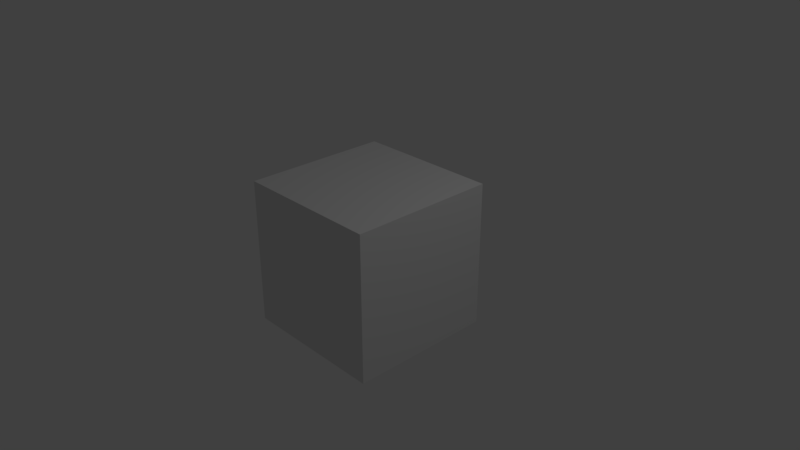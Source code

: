 # Source: WholeCube_old.blend  (saved by Blender 2.79.0; exported with 4.5.12 LTS)
import bpy
from mathutils import Matrix  # noqa: F401  (used for matrix-valued properties, if any)

bpy.ops.wm.read_factory_settings(use_empty=True)
scene = bpy.context.scene
scene.name = 'Scene'

# ---- collections
col_collection_1 = bpy.data.collections.new('Collection 1'); scene.collection.children.link(col_collection_1)

# ---- materials (node trees are filled in below, after node groups)
mat_material = bpy.data.materials.new('Material')
mat_material.alpha_threshold = 0.0
mat_material.use_transparent_shadow = False
mat_material.roughness = 0.5
mat_material.line_color = (0.0, 0.0, 0.0, 1.0)

# ---- material node trees

# ---- world
world_world = bpy.data.worlds.new('World'); scene.world = world_world
world_world.color = (0.05088, 0.05088, 0.05088)
world_world.use_sun_shadow = False
world_world.sun_shadow_jitter_overblur = 0.0
world_world.cycles.sampling_method = 'MANUAL'

# ---- cameras
cam_camera = bpy.data.cameras.new('Camera')
cam_camera.clip_end = 100.0
cam_camera.lens = 35.0
cam_camera.sensor_width = 32.0
cam_camera.sensor_height = 18.0
cam_camera.ortho_scale = 7.314
cam_camera.dof.focus_distance = 0.0
cam_camera.dof.aperture_fstop = 128.0

# ---- lights
light_lamp = bpy.data.lights.new('Lamp', 'POINT')
light_lamp.transmission_factor = 0.0
light_lamp.cutoff_distance = 30.0
light_lamp.energy = 100.0
light_lamp.shadow_buffer_clip_start = 1.001
light_lamp.shadow_soft_size = 0.1
light_lamp.shadow_maximum_resolution = 0.006
light_lamp.use_absolute_resolution = True

# ---- meshes
me_cube = bpy.data.meshes.new('Cube')
me_cube.from_pydata([(1.0, 1.0, -1.0), (1.0, -1.0, -1.0), (-1.0, -1.0, -1.0), (-1.0, 1.0, -1.0), (1.0, 1.0, 1.0), (1.0, -1.0, 1.0), (-1.0, -1.0, 1.0), (-1.0, 1.0, 1.0)], [], [(0, 1, 2, 3), (4, 7, 6, 5), (0, 4, 5, 1), (1, 5, 6, 2), (2, 6, 7, 3), (4, 0, 3, 7)])
me_cube.materials.append(mat_material)
me_cube.use_remesh_preserve_volume = False
me_cube.use_remesh_preserve_attributes = False
me_cube.use_mirror_vertex_groups = False
me_cube.update()

# ---- objects
ob_cube = bpy.data.objects.new('Cube', me_cube)
ob_lamp = bpy.data.objects.new('Lamp', light_lamp)
ob_camera = bpy.data.objects.new('Camera', cam_camera)

# ---- transforms, parenting, visibility, modifiers, constraints
ob_cube.location = (0.0, 0.0, 0.0)
ob_cube.lock_rotations_4d = False
ob_cube.empty_display_type = 'ARROWS'
ob_cube.lineart.crease_threshold = 0.0
ob_lamp.location = (4.076, 1.005, 5.904)
ob_lamp.rotation_euler = (0.6503, 0.05522, 1.866)
ob_lamp.lock_rotations_4d = False
ob_lamp.empty_display_type = 'ARROWS'
ob_lamp.color = (0.0, 0.0, 0.0, 0.0)
ob_lamp.lineart.crease_threshold = 0.0
ob_camera.location = (7.481, -6.508, 5.344)
ob_camera.rotation_euler = (1.109, 0.0, 0.8149)
ob_camera.lock_rotations_4d = False
ob_camera.empty_display_type = 'ARROWS'
ob_camera.color = (0.0, 0.0, 0.0, 0.0)
ob_camera.display_type = 'WIRE'
ob_camera.lineart.crease_threshold = 0.0

# ---- collection membership
col_collection_1.objects.link(ob_cube)
col_collection_1.objects.link(ob_lamp)
col_collection_1.objects.link(ob_camera)

# ---- scene / render settings (as saved in the file)
scene.camera = ob_camera
scene.frame_start = 1; scene.frame_end = 250; scene.frame_set(1)
scene.render.engine = 'BLENDER_EEVEE_NEXT'
scene.render.resolution_percentage = 50
scene.render.dither_intensity = 0.0
scene.cycles.use_denoising = False
scene.cycles.samples = 128
scene.cycles.sampling_pattern = 'TABULATED_SOBOL'
scene.cycles.use_adaptive_sampling = False
scene.cycles.use_light_tree = False
scene.cycles.blur_glossy = 0.0
scene.cycles.sample_clamp_indirect = 0.0
scene.view_settings.view_transform = 'Standard'
bpy.context.view_layer.update()
